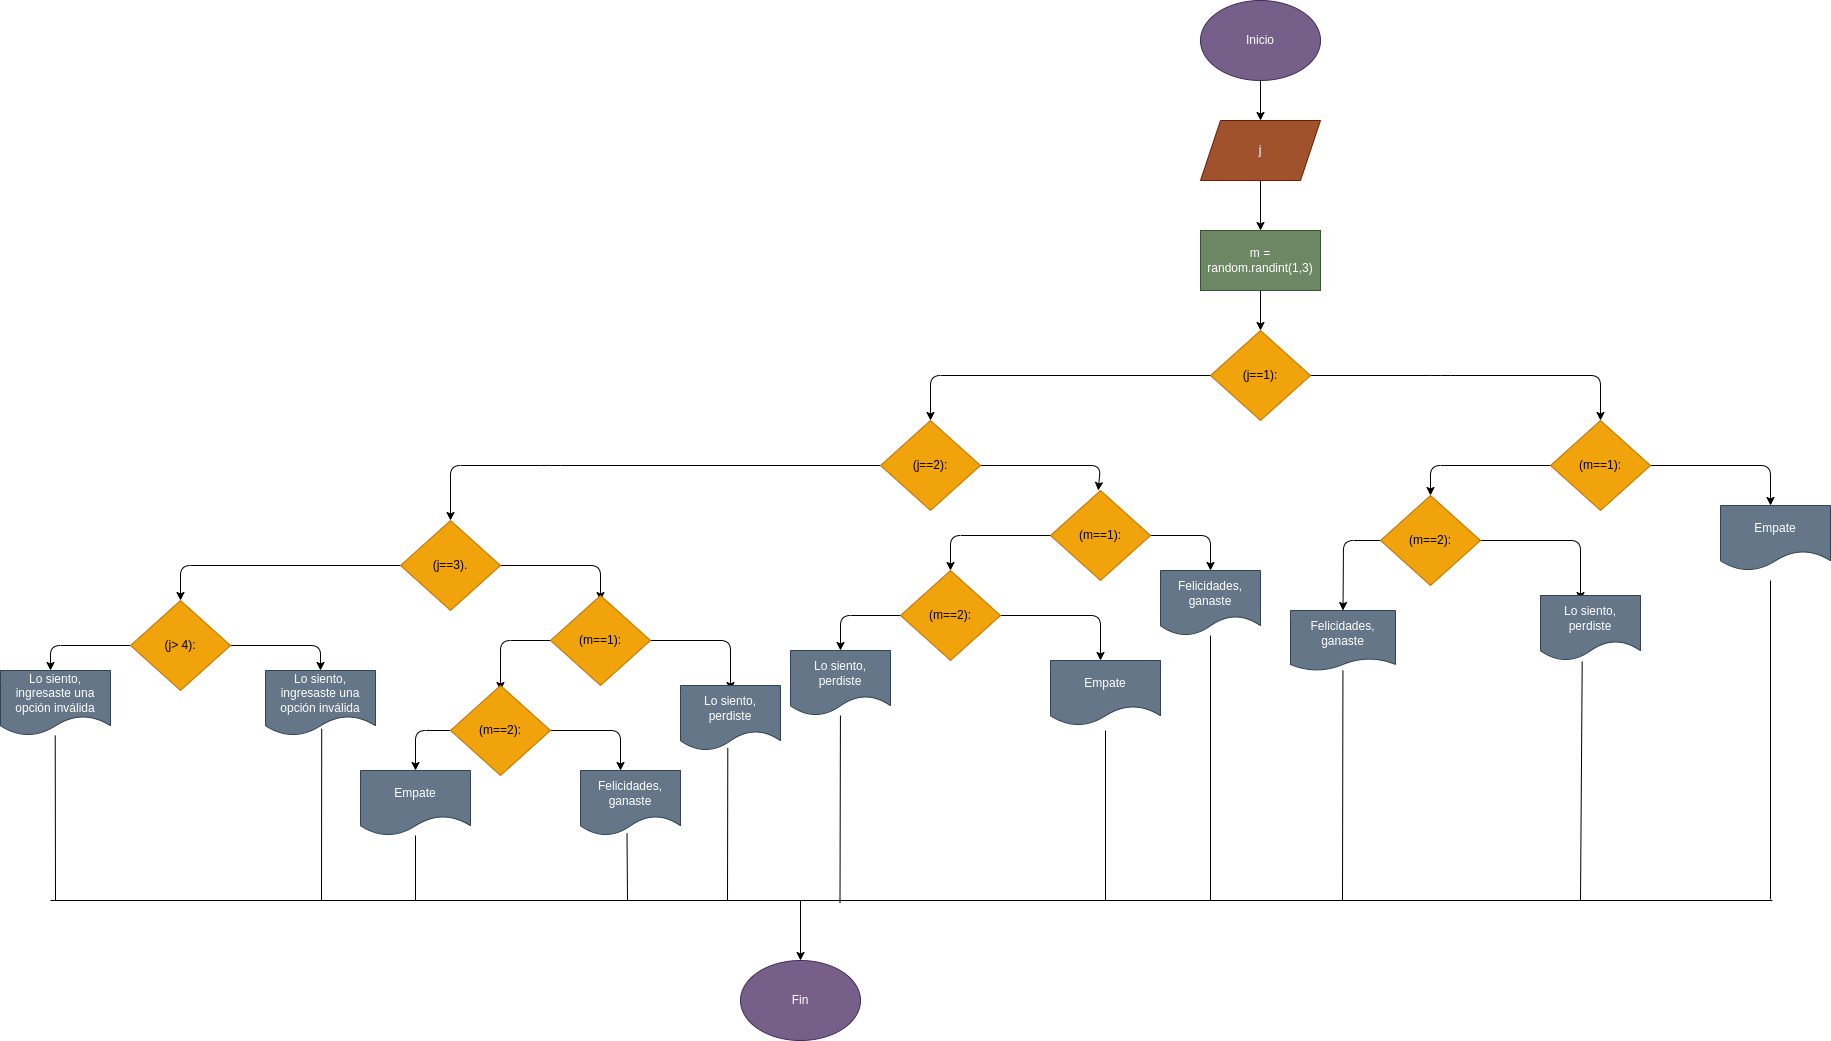

The diagram above was exported from draw.io. Its source (the exported page's mxGraphModel, read from the mxfile embedded in the PNG):
<mxGraphModel dx="2923" dy="1337" grid="1" gridSize="10" guides="1" tooltips="1" connect="1" arrows="1" fold="1" page="1" pageScale="1" pageWidth="827" pageHeight="1169" math="0" shadow="0">
  <root>
    <mxCell id="0" />
    <mxCell id="1" parent="0" />
    <mxCell id="3" value="" style="edgeStyle=none;html=1;" edge="1" parent="1" source="4" target="6">
      <mxGeometry relative="1" as="geometry" />
    </mxCell>
    <mxCell id="4" value="Inicio" style="ellipse;whiteSpace=wrap;html=1;fillColor=#76608a;fontColor=#ffffff;strokeColor=#432D57;" vertex="1" parent="1">
      <mxGeometry x="1620" y="290" width="120" height="80" as="geometry" />
    </mxCell>
    <mxCell id="5" value="" style="edgeStyle=none;html=1;" edge="1" parent="1" source="6" target="8">
      <mxGeometry relative="1" as="geometry" />
    </mxCell>
    <mxCell id="6" value="j" style="shape=parallelogram;perimeter=parallelogramPerimeter;whiteSpace=wrap;html=1;fixedSize=1;fillColor=#a0522d;fontColor=#ffffff;strokeColor=#6D1F00;" vertex="1" parent="1">
      <mxGeometry x="1620" y="410" width="120" height="60" as="geometry" />
    </mxCell>
    <mxCell id="7" value="" style="edgeStyle=none;html=1;" edge="1" parent="1" source="8" target="11">
      <mxGeometry relative="1" as="geometry" />
    </mxCell>
    <mxCell id="8" value="m = random.randint(1,3)" style="whiteSpace=wrap;html=1;fillColor=#6d8764;fontColor=#ffffff;strokeColor=#3A5431;" vertex="1" parent="1">
      <mxGeometry x="1620" y="520" width="120" height="60" as="geometry" />
    </mxCell>
    <mxCell id="9" value="" style="edgeStyle=none;html=1;" edge="1" parent="1" source="11">
      <mxGeometry relative="1" as="geometry">
        <mxPoint x="2020" y="710" as="targetPoint" />
        <Array as="points">
          <mxPoint x="1860" y="665" />
          <mxPoint x="2020" y="665" />
        </Array>
      </mxGeometry>
    </mxCell>
    <mxCell id="10" style="edgeStyle=none;html=1;entryX=0.5;entryY=0;entryDx=0;entryDy=0;" edge="1" parent="1" source="11" target="21">
      <mxGeometry relative="1" as="geometry">
        <mxPoint x="1470" y="710" as="targetPoint" />
        <Array as="points">
          <mxPoint x="1350" y="665" />
        </Array>
      </mxGeometry>
    </mxCell>
    <mxCell id="11" value="(j==1):" style="rhombus;whiteSpace=wrap;html=1;fillColor=#f0a30a;fontColor=#000000;strokeColor=#BD7000;" vertex="1" parent="1">
      <mxGeometry x="1630" y="620" width="100" height="90" as="geometry" />
    </mxCell>
    <mxCell id="12" value="" style="edgeStyle=none;html=1;" edge="1" parent="1" source="14">
      <mxGeometry relative="1" as="geometry">
        <mxPoint x="2190" y="795" as="targetPoint" />
        <Array as="points">
          <mxPoint x="2190" y="755" />
        </Array>
      </mxGeometry>
    </mxCell>
    <mxCell id="13" value="" style="edgeStyle=none;html=1;entryX=0.5;entryY=0;entryDx=0;entryDy=0;" edge="1" parent="1" source="14" target="17">
      <mxGeometry relative="1" as="geometry">
        <mxPoint x="1710" y="790" as="targetPoint" />
        <Array as="points">
          <mxPoint x="1850" y="755" />
        </Array>
      </mxGeometry>
    </mxCell>
    <mxCell id="14" value="(m==1):" style="rhombus;whiteSpace=wrap;html=1;fillColor=#f0a30a;fontColor=#000000;strokeColor=#BD7000;" vertex="1" parent="1">
      <mxGeometry x="1970" y="710" width="100" height="90" as="geometry" />
    </mxCell>
    <mxCell id="15" value="" style="edgeStyle=none;html=1;entryX=0.5;entryY=0;entryDx=0;entryDy=0;" edge="1" parent="1" source="17" target="18">
      <mxGeometry relative="1" as="geometry">
        <mxPoint x="1580" y="890" as="targetPoint" />
        <Array as="points">
          <mxPoint x="1763" y="830" />
        </Array>
      </mxGeometry>
    </mxCell>
    <mxCell id="16" style="edgeStyle=none;html=1;entryX=0.4;entryY=0.077;entryDx=0;entryDy=0;entryPerimeter=0;" edge="1" parent="1" source="17" target="31">
      <mxGeometry relative="1" as="geometry">
        <mxPoint x="2000" y="880" as="targetPoint" />
        <Array as="points">
          <mxPoint x="2000" y="830" />
        </Array>
      </mxGeometry>
    </mxCell>
    <mxCell id="17" value="(m==2):" style="rhombus;whiteSpace=wrap;html=1;fillColor=#f0a30a;fontColor=#000000;strokeColor=#BD7000;" vertex="1" parent="1">
      <mxGeometry x="1800" y="785" width="100" height="90" as="geometry" />
    </mxCell>
    <mxCell id="18" value="Felicidades, ganaste" style="shape=document;whiteSpace=wrap;html=1;boundedLbl=1;size=0.2;fillColor=#647687;fontColor=#ffffff;strokeColor=#314354;" vertex="1" parent="1">
      <mxGeometry x="1710" y="900" width="105" height="60" as="geometry" />
    </mxCell>
    <mxCell id="19" value="" style="edgeStyle=none;html=1;" edge="1" parent="1" source="21">
      <mxGeometry relative="1" as="geometry">
        <mxPoint x="1517.7272727272727" y="780" as="targetPoint" />
        <Array as="points">
          <mxPoint x="1520" y="755" />
        </Array>
      </mxGeometry>
    </mxCell>
    <mxCell id="20" style="edgeStyle=none;html=1;entryX=0.5;entryY=0;entryDx=0;entryDy=0;" edge="1" parent="1" source="21" target="35">
      <mxGeometry relative="1" as="geometry">
        <mxPoint x="970" y="810" as="targetPoint" />
        <Array as="points">
          <mxPoint x="970" y="755" />
          <mxPoint x="870" y="755" />
        </Array>
      </mxGeometry>
    </mxCell>
    <mxCell id="21" value="(j==2):" style="rhombus;whiteSpace=wrap;html=1;fillColor=#f0a30a;fontColor=#000000;strokeColor=#BD7000;" vertex="1" parent="1">
      <mxGeometry x="1300" y="710" width="100" height="90" as="geometry" />
    </mxCell>
    <mxCell id="22" style="edgeStyle=none;html=1;entryX=0.5;entryY=0;entryDx=0;entryDy=0;" edge="1" parent="1" source="24" target="25">
      <mxGeometry relative="1" as="geometry">
        <Array as="points">
          <mxPoint x="1630" y="825" />
        </Array>
      </mxGeometry>
    </mxCell>
    <mxCell id="23" value="" style="edgeStyle=none;html=1;" edge="1" parent="1" source="24">
      <mxGeometry relative="1" as="geometry">
        <mxPoint x="1370" y="860" as="targetPoint" />
        <Array as="points">
          <mxPoint x="1370" y="825" />
        </Array>
      </mxGeometry>
    </mxCell>
    <mxCell id="24" value="(m==1):" style="rhombus;whiteSpace=wrap;html=1;fillColor=#f0a30a;fontColor=#000000;strokeColor=#BD7000;" vertex="1" parent="1">
      <mxGeometry x="1470" y="780" width="100" height="90" as="geometry" />
    </mxCell>
    <mxCell id="25" value="Felicidades, ganaste" style="shape=document;whiteSpace=wrap;html=1;boundedLbl=1;fillColor=#647687;fontColor=#ffffff;strokeColor=#314354;" vertex="1" parent="1">
      <mxGeometry x="1580" y="860" width="100" height="65" as="geometry" />
    </mxCell>
    <mxCell id="26" value="" style="edgeStyle=none;html=1;" edge="1" parent="1" source="28">
      <mxGeometry relative="1" as="geometry">
        <mxPoint x="1520" y="950" as="targetPoint" />
        <Array as="points">
          <mxPoint x="1520" y="905" />
        </Array>
      </mxGeometry>
    </mxCell>
    <mxCell id="27" style="edgeStyle=none;html=1;entryX=0.5;entryY=0;entryDx=0;entryDy=0;" edge="1" parent="1" source="28" target="30">
      <mxGeometry relative="1" as="geometry">
        <Array as="points">
          <mxPoint x="1260" y="905" />
        </Array>
      </mxGeometry>
    </mxCell>
    <mxCell id="28" value="(m==2):" style="rhombus;whiteSpace=wrap;html=1;fillColor=#f0a30a;fontColor=#000000;strokeColor=#BD7000;" vertex="1" parent="1">
      <mxGeometry x="1320" y="860" width="100" height="90" as="geometry" />
    </mxCell>
    <mxCell id="29" value="Empate" style="shape=document;whiteSpace=wrap;html=1;boundedLbl=1;fillColor=#647687;fontColor=#ffffff;strokeColor=#314354;" vertex="1" parent="1">
      <mxGeometry x="1470" y="950" width="110" height="65" as="geometry" />
    </mxCell>
    <mxCell id="30" value="Lo siento, perdiste" style="shape=document;whiteSpace=wrap;html=1;boundedLbl=1;fillColor=#647687;fontColor=#ffffff;strokeColor=#314354;" vertex="1" parent="1">
      <mxGeometry x="1210" y="940" width="100" height="65" as="geometry" />
    </mxCell>
    <mxCell id="31" value="Lo siento, perdiste" style="shape=document;whiteSpace=wrap;html=1;boundedLbl=1;fillColor=#647687;fontColor=#ffffff;strokeColor=#314354;" vertex="1" parent="1">
      <mxGeometry x="1960" y="885" width="100" height="65" as="geometry" />
    </mxCell>
    <mxCell id="32" value="Empate" style="shape=document;whiteSpace=wrap;html=1;boundedLbl=1;fillColor=#647687;fontColor=#ffffff;strokeColor=#314354;" vertex="1" parent="1">
      <mxGeometry x="2140" y="795" width="110" height="65" as="geometry" />
    </mxCell>
    <mxCell id="33" style="edgeStyle=none;html=1;entryX=0.5;entryY=0.056;entryDx=0;entryDy=0;entryPerimeter=0;" edge="1" parent="1" source="35" target="38">
      <mxGeometry relative="1" as="geometry">
        <mxPoint x="1100" y="880" as="targetPoint" />
        <Array as="points">
          <mxPoint x="1020" y="855" />
        </Array>
      </mxGeometry>
    </mxCell>
    <mxCell id="34" style="edgeStyle=none;html=1;entryX=0.5;entryY=0;entryDx=0;entryDy=0;" edge="1" parent="1" source="35" target="47">
      <mxGeometry relative="1" as="geometry">
        <mxPoint x="700" y="890" as="targetPoint" />
        <Array as="points">
          <mxPoint x="600" y="855" />
        </Array>
      </mxGeometry>
    </mxCell>
    <mxCell id="35" value="(j==3)." style="rhombus;whiteSpace=wrap;html=1;fillColor=#f0a30a;fontColor=#000000;strokeColor=#BD7000;" vertex="1" parent="1">
      <mxGeometry x="820" y="810" width="100" height="90" as="geometry" />
    </mxCell>
    <mxCell id="36" style="edgeStyle=none;html=1;" edge="1" parent="1" source="38">
      <mxGeometry relative="1" as="geometry">
        <mxPoint x="1150" y="980" as="targetPoint" />
        <Array as="points">
          <mxPoint x="1150" y="930" />
        </Array>
      </mxGeometry>
    </mxCell>
    <mxCell id="37" style="edgeStyle=none;html=1;" edge="1" parent="1" source="38">
      <mxGeometry relative="1" as="geometry">
        <mxPoint x="920" y="980" as="targetPoint" />
        <Array as="points">
          <mxPoint x="920" y="930" />
        </Array>
      </mxGeometry>
    </mxCell>
    <mxCell id="38" value="(m==1):" style="rhombus;whiteSpace=wrap;html=1;fillColor=#f0a30a;fontColor=#000000;strokeColor=#BD7000;" vertex="1" parent="1">
      <mxGeometry x="970" y="885" width="100" height="90" as="geometry" />
    </mxCell>
    <mxCell id="39" value="Lo siento, perdiste" style="shape=document;whiteSpace=wrap;html=1;boundedLbl=1;fillColor=#647687;fontColor=#ffffff;strokeColor=#314354;" vertex="1" parent="1">
      <mxGeometry x="1100" y="975" width="100" height="65" as="geometry" />
    </mxCell>
    <mxCell id="40" style="edgeStyle=none;html=1;" edge="1" parent="1" source="42">
      <mxGeometry relative="1" as="geometry">
        <mxPoint x="1040" y="1060" as="targetPoint" />
        <Array as="points">
          <mxPoint x="1040" y="1020" />
        </Array>
      </mxGeometry>
    </mxCell>
    <mxCell id="41" style="edgeStyle=none;html=1;entryX=0.5;entryY=0;entryDx=0;entryDy=0;fontColor=#666600;" edge="1" parent="1" source="42" target="44">
      <mxGeometry relative="1" as="geometry">
        <Array as="points">
          <mxPoint x="835" y="1020" />
        </Array>
      </mxGeometry>
    </mxCell>
    <mxCell id="42" value="(m==2):" style="rhombus;whiteSpace=wrap;html=1;fillColor=#f0a30a;fontColor=#000000;strokeColor=#BD7000;" vertex="1" parent="1">
      <mxGeometry x="870" y="975" width="100" height="90" as="geometry" />
    </mxCell>
    <mxCell id="43" value="Felicidades, ganaste" style="shape=document;whiteSpace=wrap;html=1;boundedLbl=1;fillColor=#647687;fontColor=#ffffff;strokeColor=#314354;" vertex="1" parent="1">
      <mxGeometry x="1000" y="1060" width="100" height="65" as="geometry" />
    </mxCell>
    <mxCell id="44" value="Empate" style="shape=document;whiteSpace=wrap;html=1;boundedLbl=1;fillColor=#647687;fontColor=#ffffff;strokeColor=#314354;" vertex="1" parent="1">
      <mxGeometry x="780" y="1060" width="110" height="65" as="geometry" />
    </mxCell>
    <mxCell id="45" style="edgeStyle=none;html=1;" edge="1" parent="1" source="47">
      <mxGeometry relative="1" as="geometry">
        <mxPoint x="740" y="960" as="targetPoint" />
        <Array as="points">
          <mxPoint x="740" y="935" />
        </Array>
      </mxGeometry>
    </mxCell>
    <mxCell id="46" style="edgeStyle=none;html=1;" edge="1" parent="1" source="47">
      <mxGeometry relative="1" as="geometry">
        <mxPoint x="470" y="960" as="targetPoint" />
        <Array as="points">
          <mxPoint x="470" y="935" />
        </Array>
      </mxGeometry>
    </mxCell>
    <mxCell id="47" value="(j&amp;gt; 4):" style="rhombus;whiteSpace=wrap;html=1;fillColor=#f0a30a;fontColor=#000000;strokeColor=#BD7000;" vertex="1" parent="1">
      <mxGeometry x="550" y="890" width="100" height="90" as="geometry" />
    </mxCell>
    <mxCell id="48" value="Lo siento, ingresaste una opción inválida" style="shape=document;whiteSpace=wrap;html=1;boundedLbl=1;fillColor=#647687;fontColor=#ffffff;strokeColor=#314354;" vertex="1" parent="1">
      <mxGeometry x="685" y="960" width="110" height="65" as="geometry" />
    </mxCell>
    <mxCell id="49" value="Lo siento, ingresaste una opción inválida" style="shape=document;whiteSpace=wrap;html=1;boundedLbl=1;fillColor=#647687;fontColor=#ffffff;strokeColor=#314354;" vertex="1" parent="1">
      <mxGeometry x="420" y="960" width="110" height="65" as="geometry" />
    </mxCell>
    <mxCell id="50" value="" style="endArrow=none;html=1;" edge="1" parent="1" target="44">
      <mxGeometry width="50" height="50" relative="1" as="geometry">
        <mxPoint x="835" y="1190" as="sourcePoint" />
        <mxPoint x="860" y="1140" as="targetPoint" />
      </mxGeometry>
    </mxCell>
    <mxCell id="51" value="" style="endArrow=none;html=1;entryX=0.465;entryY=0.967;entryDx=0;entryDy=0;entryPerimeter=0;" edge="1" parent="1" target="43">
      <mxGeometry width="50" height="50" relative="1" as="geometry">
        <mxPoint x="1047" y="1190" as="sourcePoint" />
        <mxPoint x="845" y="1135" as="targetPoint" />
      </mxGeometry>
    </mxCell>
    <mxCell id="52" value="" style="endArrow=none;html=1;entryX=0.511;entryY=0.896;entryDx=0;entryDy=0;entryPerimeter=0;" edge="1" parent="1" target="48">
      <mxGeometry width="50" height="50" relative="1" as="geometry">
        <mxPoint x="741" y="1190" as="sourcePoint" />
        <mxPoint x="845" y="1135" as="targetPoint" />
        <Array as="points" />
      </mxGeometry>
    </mxCell>
    <mxCell id="53" value="" style="endArrow=none;html=1;entryX=0.511;entryY=0.896;entryDx=0;entryDy=0;entryPerimeter=0;" edge="1" parent="1">
      <mxGeometry width="50" height="50" relative="1" as="geometry">
        <mxPoint x="475" y="1190" as="sourcePoint" />
        <mxPoint x="474.71000000000004" y="1025" as="targetPoint" />
        <Array as="points" />
      </mxGeometry>
    </mxCell>
    <mxCell id="54" value="" style="endArrow=none;html=1;entryX=0.473;entryY=0.96;entryDx=0;entryDy=0;entryPerimeter=0;" edge="1" parent="1" target="39">
      <mxGeometry width="50" height="50" relative="1" as="geometry">
        <mxPoint x="1147" y="1190" as="sourcePoint" />
        <mxPoint x="1160" y="1130" as="targetPoint" />
      </mxGeometry>
    </mxCell>
    <mxCell id="55" value="" style="endArrow=none;html=1;" edge="1" parent="1" target="30">
      <mxGeometry width="50" height="50" relative="1" as="geometry">
        <mxPoint x="1259.5" y="1192.6" as="sourcePoint" />
        <mxPoint x="1259.8" y="1040" as="targetPoint" />
      </mxGeometry>
    </mxCell>
    <mxCell id="56" value="" style="endArrow=none;html=1;" edge="1" parent="1">
      <mxGeometry width="50" height="50" relative="1" as="geometry">
        <mxPoint x="1525" y="1190" as="sourcePoint" />
        <mxPoint x="1525" y="1020" as="targetPoint" />
      </mxGeometry>
    </mxCell>
    <mxCell id="57" value="" style="endArrow=none;html=1;" edge="1" parent="1" target="25">
      <mxGeometry width="50" height="50" relative="1" as="geometry">
        <mxPoint x="1630" y="1190" as="sourcePoint" />
        <mxPoint x="1629.5" y="1015" as="targetPoint" />
      </mxGeometry>
    </mxCell>
    <mxCell id="58" value="" style="endArrow=none;html=1;" edge="1" parent="1" target="18">
      <mxGeometry width="50" height="50" relative="1" as="geometry">
        <mxPoint x="1762" y="1190" as="sourcePoint" />
        <mxPoint x="1762" y="925" as="targetPoint" />
      </mxGeometry>
    </mxCell>
    <mxCell id="59" value="" style="endArrow=none;html=1;entryX=0.417;entryY=1.016;entryDx=0;entryDy=0;entryPerimeter=0;" edge="1" parent="1" target="31">
      <mxGeometry width="50" height="50" relative="1" as="geometry">
        <mxPoint x="2000" y="1190" as="sourcePoint" />
        <mxPoint x="2000.4423076923076" y="960" as="targetPoint" />
      </mxGeometry>
    </mxCell>
    <mxCell id="60" value="" style="endArrow=none;html=1;" edge="1" parent="1">
      <mxGeometry width="50" height="50" relative="1" as="geometry">
        <mxPoint x="2190" y="1188.96" as="sourcePoint" />
        <mxPoint x="2190" y="870" as="targetPoint" />
      </mxGeometry>
    </mxCell>
    <mxCell id="61" value="" style="endArrow=none;html=1;" edge="1" parent="1">
      <mxGeometry width="50" height="50" relative="1" as="geometry">
        <mxPoint x="470" y="1190" as="sourcePoint" />
        <mxPoint x="2191.919921875" y="1190" as="targetPoint" />
      </mxGeometry>
    </mxCell>
    <mxCell id="62" value="" style="endArrow=classic;html=1;" edge="1" parent="1">
      <mxGeometry width="50" height="50" relative="1" as="geometry">
        <mxPoint x="1220" y="1190" as="sourcePoint" />
        <mxPoint x="1220" y="1250" as="targetPoint" />
      </mxGeometry>
    </mxCell>
    <mxCell id="63" value="Fin" style="ellipse;whiteSpace=wrap;html=1;fillColor=#76608a;fontColor=#ffffff;strokeColor=#432D57;" vertex="1" parent="1">
      <mxGeometry x="1160" y="1250" width="120" height="80" as="geometry" />
    </mxCell>
  </root>
</mxGraphModel>